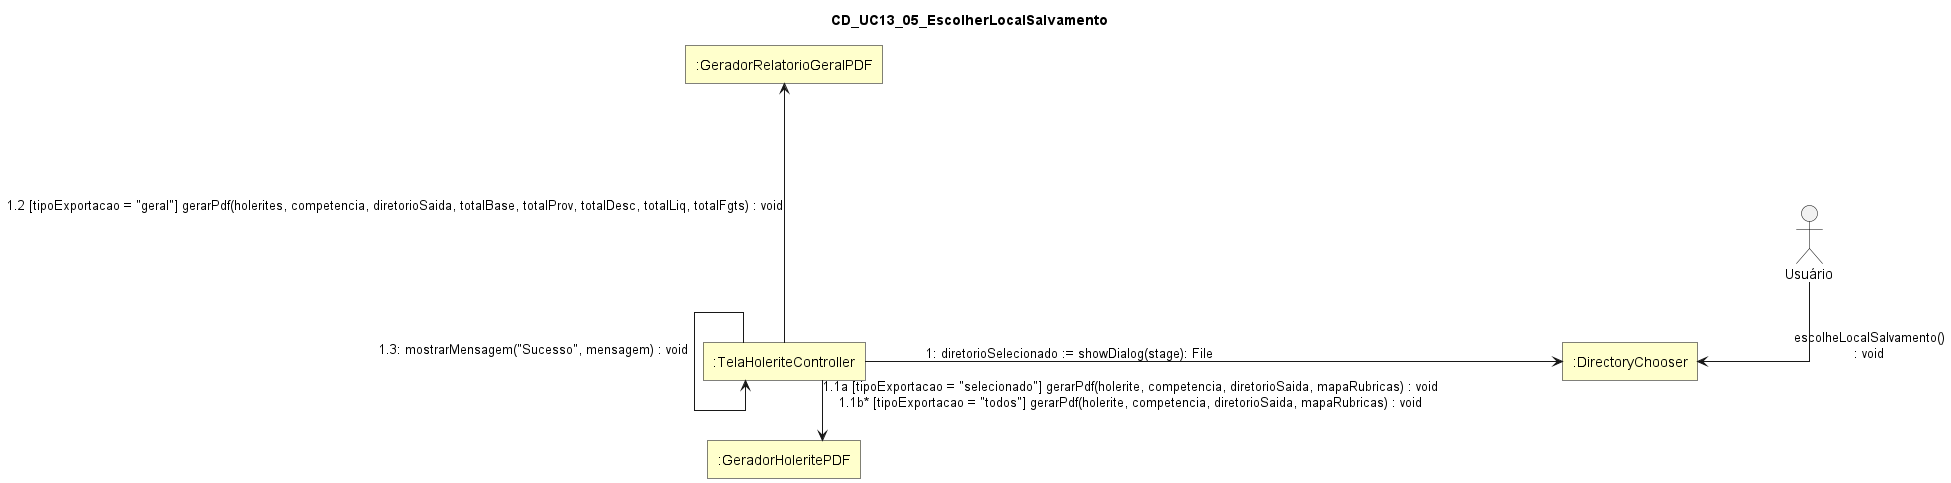

The diagram above was rendered by PlantUML. Its source (embedded in the PNG):
@startuml
skinparam style strictuml
skinparam linetype ortho
skinparam shadowing false
skinparam defaultTextAlignment center

skinparam nodesep 500
skinparam ranksep 0

skinparam rectangle {
  BackgroundColor #FFFFCC
  BorderColor Black
  RoundCorner 0
}

skinparam actor {
  BorderColor Black
  FontColor Black
}

title CD_UC13_05_EscolherLocalSalvamento

actor "Usuário" as Usuario

rectangle ":DirectoryChooser" as DirectoryChooser
rectangle ":TelaHoleriteController" as TelaHoleriteController
rectangle ":GeradorHoleritePDF" as GeradorHoleritePDF
rectangle ":GeradorRelatorioGeralPDF" as GeradorRelatorioGeralPDF

TelaHoleriteController -[hidden]left- GeradorHoleritePDF
TelaHoleriteController -[hidden]up- GeradorRelatorioGeralPDF

Usuario --> DirectoryChooser : escolheLocalSalvamento()\n: void

TelaHoleriteController -right-> DirectoryChooser : 1: diretorioSelecionado := showDialog(stage): File

TelaHoleriteController -down-> GeradorHoleritePDF : 1.1a [tipoExportacao = "selecionado"] gerarPdf(holerite, competencia, diretorioSaida, mapaRubricas) : void\n1.1b* [tipoExportacao = "todos"] gerarPdf(holerite, competencia, diretorioSaida, mapaRubricas) : void

TelaHoleriteController ----> GeradorRelatorioGeralPDF : 1.2 [tipoExportacao = "geral"] gerarPdf(holerites, competencia, diretorioSaida, totalBase, totalProv, totalDesc, totalLiq, totalFgts) : void

TelaHoleriteController --> TelaHoleriteController : 1.3: mostrarMensagem("Sucesso", mensagem) : void



@enduml